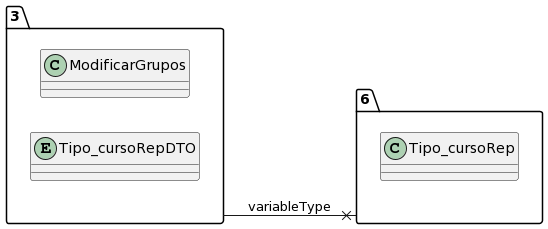

The diagram above was rendered by PlantUML. Its source (embedded in the PNG):
@startuml
allow_mixing
left to right direction
package "3"{
class ModificarGrupos
entity Tipo_cursoRepDTO

}
package "6"{
class Tipo_cursoRep

}
"3" --x "6":variableType
@enduml